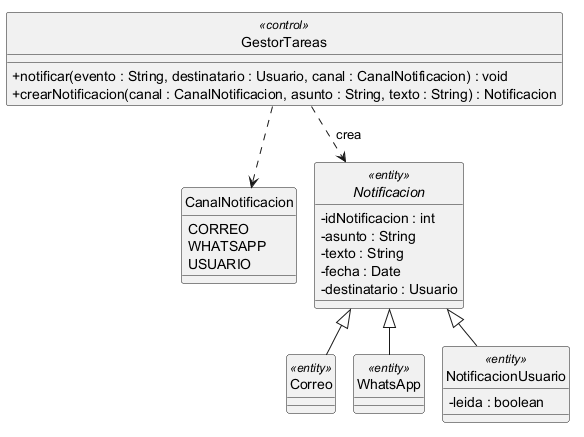

The diagram above was rendered by PlantUML. Its source (embedded in the PNG):
@startuml
!pragma layout smetana
skinparam style strictuml
skinparam classAttributeIconSize 0

enum CanalNotificacion {
  CORREO
  WHATSAPP
  USUARIO
}

abstract class Notificacion <<entity>> {
  -idNotificacion : int
  -asunto : String
  -texto : String
  -fecha : Date
  -destinatario : Usuario
}

class Correo <<entity>>
class WhatsApp <<entity>>
class NotificacionUsuario <<entity>> {
  -leida : boolean
}

Notificacion <|-- Correo
Notificacion <|-- WhatsApp
Notificacion <|-- NotificacionUsuario

class GestorTareas <<control>> {
  +notificar(evento : String, destinatario : Usuario, canal : CanalNotificacion) : void
  +crearNotificacion(canal : CanalNotificacion, asunto : String, texto : String) : Notificacion
}

GestorTareas ..> CanalNotificacion
GestorTareas ..> Notificacion : crea
@enduml